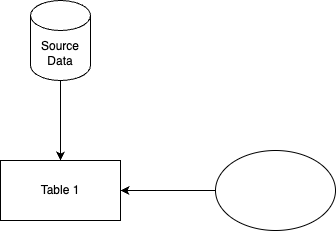

The diagram above was exported from draw.io. Its source (the exported page's mxGraphModel, read from the mxfile embedded in the PNG):
<mxGraphModel dx="1223" dy="774" grid="1" gridSize="10" guides="1" tooltips="1" connect="1" arrows="1" fold="1" page="1" pageScale="1" pageWidth="850" pageHeight="1100" math="0" shadow="0">
  <root>
    <mxCell id="0" />
    <mxCell id="1" parent="0" />
    <mxCell id="NRSDtFOq-oZ5Ec7hDfbn-3" value="" style="edgeStyle=orthogonalEdgeStyle;rounded=0;orthogonalLoop=1;jettySize=auto;html=1;" parent="1" source="NRSDtFOq-oZ5Ec7hDfbn-1" target="NRSDtFOq-oZ5Ec7hDfbn-2" edge="1">
      <mxGeometry relative="1" as="geometry" />
    </mxCell>
    <mxCell id="NRSDtFOq-oZ5Ec7hDfbn-1" value="Source Data" style="shape=cylinder3;whiteSpace=wrap;html=1;boundedLbl=1;backgroundOutline=1;size=15;" parent="1" vertex="1">
      <mxGeometry x="180" y="100" width="60" height="80" as="geometry" />
    </mxCell>
    <mxCell id="NRSDtFOq-oZ5Ec7hDfbn-2" value="Table 1" style="whiteSpace=wrap;html=1;" parent="1" vertex="1">
      <mxGeometry x="150" y="260" width="120" height="60" as="geometry" />
    </mxCell>
    <mxCell id="rR2Q-iGaFJPpsr2YP2Ki-2" value="" style="edgeStyle=orthogonalEdgeStyle;rounded=0;orthogonalLoop=1;jettySize=auto;html=1;" parent="1" source="rR2Q-iGaFJPpsr2YP2Ki-1" target="NRSDtFOq-oZ5Ec7hDfbn-2" edge="1">
      <mxGeometry relative="1" as="geometry" />
    </mxCell>
    <mxCell id="rR2Q-iGaFJPpsr2YP2Ki-1" value="" style="ellipse;whiteSpace=wrap;html=1;" parent="1" vertex="1">
      <mxGeometry x="365" y="250" width="120" height="80" as="geometry" />
    </mxCell>
  </root>
</mxGraphModel>